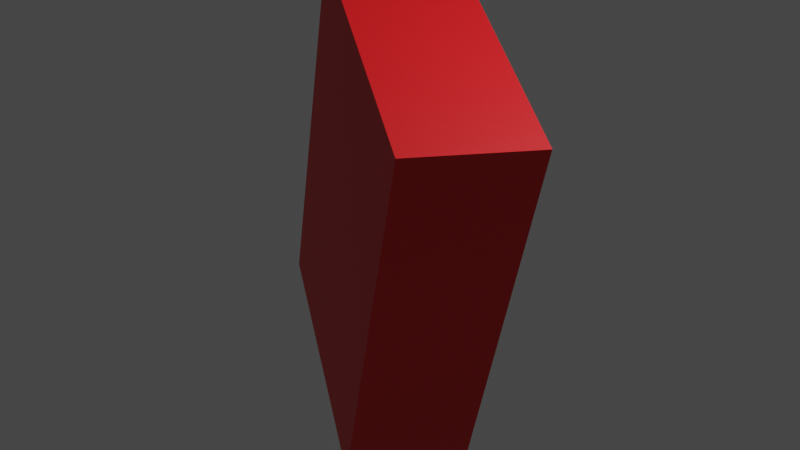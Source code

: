 # Source: Donut_1.blend  (saved by Blender 3.4.6; exported with 4.5.12 LTS)
import bpy
from mathutils import Matrix  # noqa: F401  (used for matrix-valued properties, if any)

bpy.ops.wm.read_factory_settings(use_empty=True)
scene = bpy.context.scene
scene.name = 'Scene'

# ---- collections
col_collection = bpy.data.collections.new('Collection'); scene.collection.children.link(col_collection)

# ---- materials (node trees are filled in below, after node groups)
mat_material = bpy.data.materials.new('Material')
mat_material.alpha_threshold = 0.0
mat_material.use_transparent_shadow = False
mat_material.roughness = 0.5
mat_material.line_color = (0.0, 0.0, 0.0, 1.0)

# ---- material node trees
mat_material.use_nodes = True; mat_material.node_tree.nodes.clear()
_N = mat_material.node_tree.nodes; _L = mat_material.node_tree.links
n0 = _N.new('ShaderNodeOutputMaterial'); n0.name = 'Material Output'; n0.location = (300, 300)
n1 = _N.new('ShaderNodeBsdfPrincipled'); n1.name = 'Principled BSDF'; n1.location = (10, 300)
n1.distribution = 'GGX'
n1.subsurface_method = 'RANDOM_WALK_SKIN'
n1.inputs[0].default_value = (0.8, 0.007748, 0.0112, 1.0)
n1.inputs[3].default_value = 1.45
n1.inputs[27].default_value = (0.0, 0.0, 0.0, 1.0)
n1.inputs[28].default_value = 1.0
_L.new(n1.outputs[0], n0.inputs[0])
n0.is_active_output = True

# ---- world
world_world = bpy.data.worlds.new('World'); scene.world = world_world
world_world.use_nodes = True; world_world.node_tree.nodes.clear()
_N = world_world.node_tree.nodes; _L = world_world.node_tree.links
n0 = _N.new('ShaderNodeOutputWorld'); n0.name = 'World Output'; n0.location = (300, 300)
n1 = _N.new('ShaderNodeBackground'); n1.name = 'Background'; n1.location = (10, 300)
n1.inputs[0].default_value = (0.05088, 0.05088, 0.05088, 1.0)
_L.new(n1.outputs[0], n0.inputs[0])
n0.is_active_output = True
world_world.color = (0.05088, 0.05088, 0.05088)
world_world.use_sun_shadow = False
world_world.sun_shadow_jitter_overblur = 0.0

# ---- cameras
cam_camera = bpy.data.cameras.new('Camera')
cam_camera.clip_end = 100.0
cam_camera.ortho_scale = 7.314

# ---- lights
light_light = bpy.data.lights.new('Light', 'POINT')
light_light.transmission_factor = 0.0
light_light.energy = 1000.0
light_light.shadow_soft_size = 0.1
light_light.shadow_maximum_resolution = 0.006
light_light.use_absolute_resolution = True

# ---- meshes
me_cube = bpy.data.meshes.new('Cube')
me_cube.from_pydata([(1.0, 1.0, 1.0), (1.0, 1.0, -1.0), (1.0, -1.0, 1.0), (1.0, -1.0, -1.0), (-1.0, 1.0, 1.0), (-1.0, 1.0, -1.0), (-1.0, -1.0, 1.0), (-1.0, -1.0, -1.0)], [], [(0, 4, 6, 2), (3, 2, 6, 7), (7, 6, 4, 5), (5, 1, 3, 7), (1, 0, 2, 3), (5, 4, 0, 1)])
_uv = me_cube.uv_layers.new(name='UVMap')
_uv.uv.foreach_set('vector', [0.625, 0.5, 0.875, 0.5, 0.875, 0.75, 0.625, 0.75, 0.375, 0.75, 0.625, 0.75, 0.625, 1.0, 0.375, 1.0, 0.375, 0.0, 0.625, 0.0, 0.625, 0.25, 0.375, 0.25, 0.125, 0.5, 0.375, 0.5, 0.375, 0.75, 0.125, 0.75, 0.375, 0.5, 0.625, 0.5, 0.625, 0.75, 0.375, 0.75, 0.375, 0.25, 0.625, 0.25, 0.625, 0.5, 0.375, 0.5])
me_cube.materials.append(mat_material)
me_cube.use_mirror_vertex_groups = False
me_cube.update()

# ---- objects
ob_cube = bpy.data.objects.new('Cube', me_cube)
ob_light = bpy.data.objects.new('Light', light_light)
ob_camera = bpy.data.objects.new('Camera', cam_camera)

# ---- transforms, parenting, visibility, modifiers, constraints
ob_cube.location = (0.0, 0.0, 0.0)
ob_cube.rotation_euler = (8.175, -3.187, 4.211)
ob_cube.scale = (0.6494, 2.153, 1.514)
ob_cube.lock_rotations_4d = False
ob_cube.empty_display_type = 'ARROWS'
ob_cube.lineart.crease_threshold = 0.0
ob_light.location = (4.076, 1.005, 5.904)
ob_light.rotation_euler = (0.6503, 0.05522, 1.866)
ob_light.lock_rotations_4d = False
ob_light.empty_display_type = 'ARROWS'
ob_light.color = (0.0, 0.0, 0.0, 0.0)
ob_light.lineart.crease_threshold = 0.0
ob_camera.location = (7.359, -6.926, 4.958)
ob_camera.rotation_euler = (1.109, 0.0, 0.8149)
ob_camera.lock_rotations_4d = False
ob_camera.empty_display_type = 'ARROWS'
ob_camera.color = (0.0, 0.0, 0.0, 0.0)
ob_camera.display_type = 'WIRE'
ob_camera.lineart.crease_threshold = 0.0

# ---- collection membership
col_collection.objects.link(ob_cube)
col_collection.objects.link(ob_light)
col_collection.objects.link(ob_camera)

# ---- scene / render settings (as saved in the file)
scene.camera = ob_camera
scene.frame_start = 1; scene.frame_end = 250; scene.frame_set(0)
scene.render.engine = 'BLENDER_EEVEE_NEXT'
scene.cycles.sampling_pattern = 'TABULATED_SOBOL'
scene.cycles.use_light_tree = False
scene.view_settings.view_transform = 'Filmic'
bpy.context.view_layer.update()
